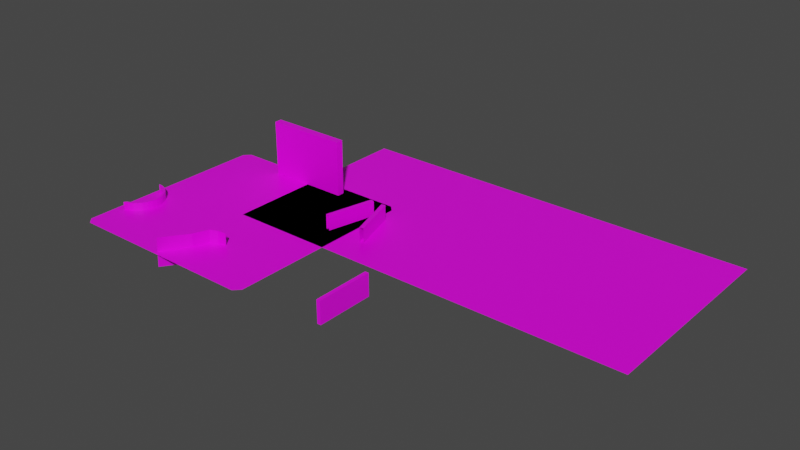 # Source: bake_wiper_texture.test.blend  (saved by Blender 2.80.75; exported with 4.5.12 LTS)
import bpy
from mathutils import Matrix  # noqa: F401  (used for matrix-valued properties, if any)

bpy.ops.wm.read_factory_settings(use_empty=True)
scene = bpy.context.scene
scene.name = 'Scene_v1200'

# ---- collections
col_four_slot_wiper_system = bpy.data.collections.new('four_slot_wiper_system'); scene.collection.children.link(col_four_slot_wiper_system)
col_fake_collection = bpy.data.collections.new('fake_collection'); scene.collection.children.link(col_fake_collection)

# ---- images (referenced by path relative to the original .blend; pixels are not part of the script)
import os
ASSET_DIR = os.environ.get("B2B_ASSET_DIR", "")  # directory of the original .blend (textures are referenced by path, not embedded)
HERE = os.path.dirname(os.path.abspath(__file__))  # packed textures are extracted next to this script under _unpacked/

def load_image(name, relpath, width, height, colorspace="sRGB"):
    """Load a texture the original file referenced (path relative to the .blend, or extracted next to this script)."""
    p = next((c for c in (os.path.join(HERE, relpath), os.path.join(ASSET_DIR, relpath)) if relpath and os.path.exists(c)), "")
    if p:
        img = bpy.data.images.load(p, check_existing=True)
        img.name = name
    else:  # same state as the original file: an image datablock whose file is absent (Cycles renders it pink)
        img = bpy.data.images.new(name, width, height)
        img.source = "FILE"
        img.filepath = "//" + (relpath or name)
    img.colorspace_settings.name = colorspace
    return img
img_wiper_two_slot_system = load_image('wiper_two_slot_system', 'two_slot_textures/wiper_two_slot_system.png', 1024, 1024, 'sRGB')
img_wiper_four_slot_system = load_image('wiper_four_slot_system', 'four_slot_textures/wiper_four_slot_system.png', 1024, 1024, 'sRGB')

# ---- materials (node trees are filled in below, after node groups)
mat_material_two_slot = bpy.data.materials.new('Material_two_slot')
mat_material_two_slot.alpha_threshold = 0.0
mat_material_two_slot.line_color = (0.0, 0.0, 0.0, 1.0)
mat_material_four_slot = bpy.data.materials.new('Material_four_slot')
mat_material_four_slot.alpha_threshold = 0.0
mat_material_four_slot.line_color = (0.0, 0.0, 0.0, 1.0)

# ---- material node trees
mat_material_two_slot.use_nodes = True; mat_material_two_slot.node_tree.nodes.clear()
_N = mat_material_two_slot.node_tree.nodes; _L = mat_material_two_slot.node_tree.links
n0 = _N.new('ShaderNodeOutputMaterial'); n0.name = 'Material Output'; n0.location = (300, 300)
n1 = _N.new('ShaderNodeBsdfPrincipled'); n1.name = 'Principled BSDF'; n1.location = (-13, 301)
n1.distribution = 'GGX'
n1.subsurface_method = 'BURLEY'
n1.inputs[2].default_value = 0.4
n1.inputs[3].default_value = 1.45
n1.inputs[27].default_value = (0.0, 0.0, 0.0, 1.0)
n1.inputs[28].default_value = 1.0
n2 = _N.new('ShaderNodeTexImage'); n2.name = 'Image Texture'; n2.location = (-322, 276)
n2.image = img_wiper_two_slot_system
_L.new(n2.outputs[0], n1.inputs[0])
_L.new(n1.outputs[0], n0.inputs[0])
n0.is_active_output = True
mat_material_four_slot.use_nodes = True; mat_material_four_slot.node_tree.nodes.clear()
_N = mat_material_four_slot.node_tree.nodes; _L = mat_material_four_slot.node_tree.links
n0 = _N.new('ShaderNodeOutputMaterial'); n0.name = 'Material Output'; n0.location = (300, 300)
n1 = _N.new('ShaderNodeBsdfPrincipled'); n1.name = 'Principled BSDF'; n1.location = (10, 300)
n1.distribution = 'GGX'
n1.subsurface_method = 'BURLEY'
n1.inputs[2].default_value = 0.4
n1.inputs[3].default_value = 1.45
n1.inputs[27].default_value = (0.0, 0.0, 0.0, 1.0)
n1.inputs[28].default_value = 1.0
n2 = _N.new('ShaderNodeTexImage'); n2.name = 'Image Texture'; n2.location = (-322, 276)
n2.image = img_wiper_four_slot_system
_L.new(n1.outputs[0], n0.inputs[0])
_L.new(n2.outputs[0], n1.inputs[0])
n0.is_active_output = True

# ---- world
world_world = bpy.data.worlds.new('World'); scene.world = world_world
world_world.use_nodes = True; world_world.node_tree.nodes.clear()
_N = world_world.node_tree.nodes; _L = world_world.node_tree.links
n0 = _N.new('ShaderNodeOutputWorld'); n0.name = 'World Output'; n0.location = (300, 300)
n1 = _N.new('ShaderNodeBackground'); n1.name = 'Background'; n1.location = (10, 300)
n1.inputs[0].default_value = (0.05088, 0.05088, 0.05088, 1.0)
_L.new(n1.outputs[0], n0.inputs[0])
n0.is_active_output = True
world_world.color = (0.05088, 0.05088, 0.05088)
world_world.use_sun_shadow = False
world_world.sun_shadow_jitter_overblur = 0.0

# ---- meshes
me_plane_002 = bpy.data.meshes.new('Plane.002')
me_plane_002.from_pydata([(0.0, 0.0, 0.0), (4.0, 0.0, 0.0), (0.0, 2.0, 0.0), (4.0, 2.0, 0.0)], [], [(0, 1, 3, 2)])
_uv = me_plane_002.uv_layers.new(name='UVMap')
_uv.uv.foreach_set('vector', [1.371e-07, 1.0, 0.0, 1.49e-07, 0.9201, 0.0, 0.9201, 1.0])
me_plane_002.materials.append(mat_material_two_slot)
me_plane_002.use_remesh_preserve_volume = False
me_plane_002.use_remesh_preserve_attributes = False
me_plane_002.use_mirror_vertex_groups = False
me_plane_002.update()
me_plane_003 = bpy.data.meshes.new('Plane.003')
me_plane_003.from_pydata([(0.2532, 7.451e-09, -0.02523), (0.7468, 7.451e-09, -0.02523), (0.2532, -7.451e-09, 0.1484), (0.7468, -7.451e-09, 0.1484), (0.2532, -0.03847, 0.1484), (0.2532, -0.03847, -0.02523), (0.7468, -0.03847, -0.02523), (0.7468, -0.03847, 0.1484)], [], [(0, 2, 3, 1), (5, 6, 7, 4), (3, 2, 4, 7), (0, 1, 6, 5)])
_uv = me_plane_003.uv_layers.new(name='UVMap')
_uv.uv.foreach_set('vector', [0.004961, 0.1854, 0.004961, 0.2813, 0.0013, 0.2813, 0.0013, 0.1854, 0.001564, 0.3077, 0.005444, 0.3077, 0.005444, 0.4093, 0.001564, 0.4093, 0.005, 1.136e-07, 0.005, 1.0, 0.000633, 1.006, 0.0006328, 0.006201, 5.96e-08, 1.0, -1.192e-07, 0.0, 0.005, 0.0, 0.005, 1.0])
me_plane_003.materials.append(mat_material_two_slot)
me_plane_003.use_remesh_preserve_volume = False
me_plane_003.use_remesh_preserve_attributes = False
me_plane_003.use_mirror_vertex_groups = False
me_plane_003.update()
me_plane = bpy.data.meshes.new('Plane')
me_plane.from_pydata([(-0.9407, -1.0, 0.0), (-1.0, -0.9407, 0.0), (1.0, -0.9407, 0.0), (0.9407, -1.0, 0.0), (-0.9407, 1.0, 0.0), (-1.0, 0.9407, 0.0), (0.9407, 1.0, 0.0), (1.0, 0.9407, 0.0)], [], [(1, 0, 3, 2, 7, 6, 4, 5)])
_uv = me_plane.uv_layers.new(name='UVMap')
_uv.uv.foreach_set('vector', [0.02963, 1.0, 1.49e-07, 0.9704, 0.0, 0.02963, 0.02963, 1.49e-07, 0.9704, 0.0, 1.0, 0.02963, 1.0, 0.9704, 0.9704, 1.0])
me_plane.materials.append(mat_material_four_slot)
me_plane.use_remesh_preserve_volume = False
me_plane.use_remesh_preserve_attributes = False
me_plane.use_mirror_vertex_groups = False
me_plane.update()
me_cube_002 = bpy.data.meshes.new('Cube.002')
me_cube_002.from_pydata([(-0.404, 0.03653, -0.001573), (-0.404, 0.03653, 0.5468), (0.404, 0.03653, -0.001573), (0.404, 0.03653, 0.5468), (-0.404, -0.03653, -0.001573), (-0.404, -0.03653, 0.5468), (0.404, -0.03653, -0.001573), (0.404, -0.03653, 0.5468)], [], [(0, 1, 3, 2), (2, 3, 7, 6), (6, 7, 5, 4), (4, 5, 1, 0), (2, 6, 4, 0), (7, 3, 1, 5)])
_uv = me_cube_002.uv_layers.new(name='UVMap')
_uv.uv.foreach_set('vector', [0.2904, 0.8678, 0.1862, 0.8678, 0.1862, 0.6836, 0.2904, 0.6836, 0.332, 0.6836, 0.332, 0.8086, 0.3182, 0.8086, 0.3182, 0.6836, 0.08203, 0.6836, 0.1862, 0.6836, 0.1862, 0.8678, 0.08203, 0.8678, 0.332, 0.8086, 0.332, 0.9336, 0.3182, 0.9336, 0.3182, 0.8086, 0.2904, 0.6836, 0.3043, 0.6836, 0.3043, 0.8678, 0.2904, 0.8678, 0.3043, 0.6836, 0.3182, 0.6836, 0.3182, 0.8678, 0.3043, 0.8678])
me_cube_002.materials.append(mat_material_four_slot)
me_cube_002.use_remesh_preserve_volume = False
me_cube_002.use_remesh_preserve_attributes = False
me_cube_002.use_mirror_vertex_groups = False
me_cube_002.update()
me_circle = bpy.data.meshes.new('Circle')
me_circle.from_pydata([(0.2843, 0.3349, -0.003627), (0.2448, 0.3116, -0.003627), (0.2107, 0.2809, -0.003627), (0.1831, 0.2442, -0.003627), (0.1633, 0.2029, -0.003627), (0.1519, 0.1584, -0.003627), (0.1494, 0.1126, -0.003627), (0.1559, 0.06721, -0.003627), (0.5953, 0.2217, -0.003627), (0.5719, 0.2612, -0.003627), (0.5413, 0.2954, -0.003627), (0.5046, 0.3229, -0.003627), (0.4633, 0.3428, -0.003627), (0.4188, 0.3541, -0.003627), (0.373, 0.3566, -0.003627), (0.3276, 0.3502, -0.003627), (0.2565, 0.2956, -0.003627), (0.2927, 0.317, -0.003627), (0.2253, 0.2676, -0.003627), (0.2001, 0.234, -0.003627), (0.1819, 0.1961, -0.003627), (0.1715, 0.1554, -0.003627), (0.1692, 0.1135, -0.003627), (0.172, 0.09375, -0.003627), (0.556, 0.2495, -0.003627), (0.5661, 0.2324, -0.003627), (0.528, 0.2808, -0.003627), (0.4944, 0.306, -0.003627), (0.4565, 0.3242, -0.003627), (0.4158, 0.3346, -0.003627), (0.3739, 0.3369, -0.003627), (0.3323, 0.3309, -0.003627), (0.2565, 0.2956, 0.07669), (0.2927, 0.317, 0.07669), (0.2253, 0.2676, 0.07669), (0.2001, 0.234, 0.07669), (0.1819, 0.1961, 0.07669), (0.1715, 0.1554, 0.07669), (0.1692, 0.1135, 0.07669), (0.172, 0.09375, 0.07669), (0.556, 0.2495, 0.07669), (0.5661, 0.2324, 0.07669), (0.528, 0.2808, 0.07669), (0.4944, 0.306, 0.07669), (0.4565, 0.3242, 0.07669), (0.4158, 0.3346, 0.07669), (0.3739, 0.3369, 0.07669), (0.3323, 0.3309, 0.07669), (0.2448, 0.3116, 0.07669), (0.2843, 0.3349, 0.07669), (0.2107, 0.2809, 0.07669), (0.1831, 0.2442, 0.07669), (0.1633, 0.2029, 0.07669), (0.1519, 0.1584, 0.07669), (0.1494, 0.1126, 0.07669), (0.1559, 0.06721, 0.07669), (0.5719, 0.2612, 0.07669), (0.5953, 0.2217, 0.07669), (0.5413, 0.2954, 0.07669), (0.5046, 0.3229, 0.07669), (0.4633, 0.3428, 0.07669), (0.4188, 0.3541, 0.07669), (0.373, 0.3566, 0.07669), (0.3276, 0.3502, 0.07669)], [], [(33, 47, 63, 49), (47, 46, 62, 63), (46, 45, 61, 62), (45, 44, 60, 61), (44, 43, 59, 60), (43, 42, 58, 59), (42, 40, 56, 58), (40, 41, 57, 56), (39, 38, 54, 55), (38, 37, 53, 54), (37, 36, 52, 53), (36, 35, 51, 52), (35, 34, 50, 51), (34, 32, 48, 50), (16, 1, 0, 17), (18, 2, 1, 16), (19, 3, 2, 18), (20, 4, 3, 19), (21, 5, 4, 20), (22, 6, 5, 21), (23, 7, 6, 22), (24, 9, 8, 25), (26, 10, 9, 24), (27, 11, 10, 26), (28, 12, 11, 27), (29, 13, 12, 28), (30, 14, 13, 29), (31, 15, 14, 30), (17, 0, 15, 31), (32, 33, 49, 48), (25, 8, 57, 41), (17, 31, 47, 33), (13, 14, 62, 61), (18, 16, 32, 34), (14, 15, 63, 62), (19, 18, 34, 35), (0, 1, 48, 49), (15, 0, 49, 63), (20, 19, 35, 36), (1, 2, 50, 48), (21, 20, 36, 37), (2, 3, 51, 50), (22, 21, 37, 38), (3, 4, 52, 51), (23, 22, 38, 39), (4, 5, 53, 52), (24, 25, 41, 40), (5, 6, 54, 53), (26, 24, 40, 42), (6, 7, 55, 54), (27, 26, 42, 43), (8, 9, 56, 57), (28, 27, 43, 44), (9, 10, 58, 56), (29, 28, 44, 45), (10, 11, 59, 58), (7, 23, 39, 55), (30, 29, 45, 46), (11, 12, 60, 59), (31, 30, 46, 47), (12, 13, 61, 60), (16, 17, 33, 32)])
_uv = me_circle.uv_layers.new(name='UVMap')
_uv.uv.foreach_set('vector', [0.03392, 0.3687, 0.03392, 0.4417, 2.567e-08, 0.4451, 0.0, 0.3653, 0.03392, 0.4417, 0.04804, 0.5134, 0.01542, 0.5234, 2.567e-08, 0.4451, 0.04804, 0.5134, 0.07572, 0.5809, 0.04566, 0.5971, 0.01542, 0.5234, 0.07572, 0.5809, 0.1159, 0.6417, 0.08956, 0.6635, 0.04566, 0.5971, 0.1159, 0.6417, 0.1671, 0.6933, 0.1454, 0.7199, 0.08956, 0.6635, 0.1671, 0.6933, 0.2272, 0.7339, 0.2111, 0.7643, 0.1454, 0.7199, 0.2272, 0.7339, 0.294, 0.7619, 0.2841, 0.7948, 0.2111, 0.7643, 0.294, 0.7619, 0.3277, 0.7686, 0.3617, 0.8104, 0.2841, 0.7948, 0.3277, 0.04175, 0.294, 0.04852, 0.2841, 0.01557, 0.3617, 0.0, 0.294, 0.04852, 0.2272, 0.07648, 0.2111, 0.04612, 0.2841, 0.01557, 0.2272, 0.07648, 0.1671, 0.1171, 0.1454, 0.09046, 0.2111, 0.04612, 0.1671, 0.1171, 0.1159, 0.1687, 0.08956, 0.1469, 0.1454, 0.09046, 0.1159, 0.1687, 0.07572, 0.2295, 0.04566, 0.2133, 0.08956, 0.1469, 0.07572, 0.2295, 0.04804, 0.297, 0.01542, 0.287, 0.04566, 0.2133, 0.03858, 0.2718, 0.02227, 0.2768, 0.01456, 0.2377, 0.03153, 0.236, 0.05242, 0.3056, 0.03739, 0.3137, 0.02227, 0.2768, 0.03858, 0.2718, 0.07252, 0.3359, 0.05934, 0.3469, 0.03739, 0.3137, 0.05242, 0.3056, 0.0981, 0.3618, 0.08728, 0.3751, 0.05934, 0.3469, 0.07252, 0.3359, 0.1282, 0.3821, 0.1201, 0.3972, 0.08728, 0.3751, 0.0981, 0.3618, 0.1616, 0.396, 0.1566, 0.4125, 0.1201, 0.3972, 0.1282, 0.3821, 0.1784, 0.3994, 0.1954, 0.4203, 0.1566, 0.4125, 0.1616, 0.396, 0.1616, 0.03936, 0.1566, 0.02289, 0.1954, 0.0151, 0.1784, 0.03598, 0.1282, 0.05334, 0.1201, 0.03816, 0.1566, 0.02289, 0.1616, 0.03936, 0.0981, 0.07364, 0.08728, 0.06033, 0.1201, 0.03816, 0.1282, 0.05334, 0.07252, 0.09947, 0.05934, 0.08855, 0.08728, 0.06033, 0.0981, 0.07364, 0.05242, 0.1298, 0.03739, 0.1217, 0.05934, 0.08855, 0.07252, 0.09947, 0.03858, 0.1636, 0.02227, 0.1586, 0.03739, 0.1217, 0.05242, 0.1298, 0.03153, 0.1994, 0.01456, 0.1977, 0.02227, 0.1586, 0.03858, 0.1636, 0.03153, 0.236, 0.01456, 0.2377, 0.01456, 0.1977, 0.03153, 0.1994, 0.04804, 0.297, 0.03392, 0.3687, 0.0, 0.3653, 0.01542, 0.287, 0.05693, 0.8104, 0.1088, 0.8104, 0.1088, 0.9501, 0.05693, 0.9501, 1.0, 0.05864, 1.0, 0.1246, 0.8617, 0.1246, 0.8617, 0.05864, 0.8617, 0.2748, 0.8617, 0.3546, 0.7233, 0.3546, 0.7233, 0.2748, 0.8617, 0.94, 0.8617, 1.0, 0.7233, 1.0, 0.7233, 0.94, 0.8617, 0.3546, 0.8617, 0.4329, 0.7233, 0.4329, 0.7233, 0.3546, 0.8617, 0.8731, 0.8617, 0.94, 0.7233, 0.94, 0.7233, 0.8731, 0.8617, 0.5067, 0.8617, 0.573, 0.7233, 0.573, 0.7233, 0.5067, 0.8617, 0.4329, 0.8617, 0.5067, 0.7233, 0.5067, 0.7233, 0.4329, 0.8617, 0.8017, 0.8617, 0.8731, 0.7233, 0.8731, 0.7233, 0.8017, 1.0, 0.5265, 1.0, 0.5882, 0.8617, 0.5882, 0.8617, 0.5265, 0.8617, 0.7286, 0.8617, 0.8017, 0.7233, 0.8017, 0.7233, 0.7286, 1.0, 0.5882, 1.0, 0.6586, 0.8617, 0.6586, 0.8617, 0.5882, 0.8617, 0.6567, 0.8617, 0.7286, 0.7233, 0.7286, 0.7233, 0.6567, 1.0, 0.6586, 1.0, 0.735, 0.8617, 0.735, 0.8617, 0.6586, 0.8617, 0.6244, 0.8617, 0.6567, 0.7233, 0.6567, 0.7233, 0.6244, 1.0, 0.735, 1.0, 0.8144, 0.8617, 0.8144, 0.8617, 0.735, 0.1088, 0.8104, 0.1354, 0.8104, 0.1354, 0.9501, 0.1088, 0.9501, 1.0, 0.8144, 1.0, 0.8939, 0.8617, 0.8939, 0.8617, 0.8144, 1.0, 0.4723, 1.0, 0.5265, 0.8617, 0.5265, 0.8617, 0.4723, 1.0, 0.8939, 1.0, 0.9702, 0.8617, 0.9702, 0.8617, 0.8939, 1.0, 0.4096, 1.0, 0.4723, 0.8617, 0.4723, 0.8617, 0.4096, 0.05693, 0.9501, 0.0, 0.9501, 0.0, 0.8104, 0.05693, 0.8104, 1.0, 0.3408, 1.0, 0.4096, 0.8617, 0.4096, 0.8617, 0.3408, 0.8617, 0.0, 0.8617, 0.05644, 0.7233, 0.05644, 0.7233, 0.0, 1.0, 0.2685, 1.0, 0.3408, 0.8617, 0.3408, 0.8617, 0.2685, 0.8617, 0.05644, 0.8617, 0.1228, 0.7233, 0.1228, 0.7233, 0.05644, 0.8617, 0.573, 0.8617, 0.6244, 0.7233, 0.6244, 0.7233, 0.573, 1.0, 0.1955, 1.0, 0.2685, 0.8617, 0.2685, 0.8617, 0.1955, 0.8617, 0.1228, 0.8617, 0.1965, 0.7233, 0.1965, 0.7233, 0.1228, 1.0, 0.1246, 1.0, 0.1955, 0.8617, 0.1955, 0.8617, 0.1246, 0.8617, 0.1965, 0.8617, 0.2748, 0.7233, 0.2748, 0.7233, 0.1965, 1.0, 0.0, 1.0, 0.05864, 0.8617, 0.05864, 0.8617, 2.592e-08])
me_circle.materials.append(mat_material_four_slot)
me_circle.use_remesh_preserve_volume = False
me_circle.use_remesh_preserve_attributes = False
me_circle.use_mirror_vertex_groups = False
me_circle.update()
me_plane_001 = bpy.data.meshes.new('Plane.001')
me_plane_001.from_pydata([(0.003521, 0.006724, -0.04897), (-0.1857, 0.5575, -0.04897), (0.003521, 0.006724, 0.2545), (-0.1857, 0.5575, 0.2545), (-0.1233, 0.2786, -0.04897), (-0.1233, 0.2786, 0.2545), (-0.2171, 0.4075, -0.04897), (-0.2171, 0.4075, 0.2545), (-0.2184, 0.4825, -0.04897), (-0.2184, 0.4825, 0.2545), (-0.2244, 0.4837, -0.04897), (-0.2244, 0.4837, 0.2545), (-0.1912, 0.5599, 0.2545), (-0.1912, 0.5599, -0.04897), (-0.001917, 0.004189, -0.04897), (-0.001917, 0.004189, 0.2545), (-0.1285, 0.2756, 0.2545), (-0.1285, 0.2756, -0.04897), (-0.223, 0.4055, 0.2545), (-0.223, 0.4055, -0.04897)], [], [(8, 1, 3, 9), (0, 4, 5, 2), (4, 6, 7, 5), (6, 8, 9, 7), (10, 11, 12, 13), (14, 15, 16, 17), (17, 16, 18, 19), (19, 18, 11, 10), (9, 3, 12, 11), (1, 8, 10, 13), (7, 9, 11, 18), (5, 7, 18, 16), (3, 1, 13, 12), (2, 5, 16, 15), (8, 6, 19, 10), (0, 2, 15, 14), (6, 4, 17, 19), (4, 0, 14, 17)])
_uv = me_plane_001.uv_layers.new(name='UVMap')
_uv.uv.foreach_set('vector', [0.809, 0.1916, 0.8115, 0.1916, 0.8115, 0.203, 0.809, 0.203, 0.821, 0.172, 0.821, 0.1832, 0.809, 0.1832, 0.809, 0.172, 0.821, 0.1832, 0.821, 0.189, 0.809, 0.189, 0.809, 0.1832, 0.821, 0.189, 0.821, 0.1916, 0.809, 0.1916, 0.809, 0.189, 0.809, 0.1743, 0.797, 0.1743, 0.797, 0.172, 0.809, 0.172, 0.809, 0.194, 0.797, 0.194, 0.797, 0.1828, 0.809, 0.1828, 0.809, 0.1828, 0.797, 0.1828, 0.797, 0.177, 0.809, 0.177, 0.809, 0.177, 0.797, 0.177, 0.797, 0.1743, 0.809, 0.1743, 0.9066, 0.2271, 0.9277, 0.249, 0.926, 0.2505, 0.9045, 0.2282, 0.8277, 0.1722, 0.8255, 0.1745, 0.8253, 0.1743, 0.8275, 0.172, 0.8977, 0.2012, 0.9066, 0.2271, 0.9045, 0.2282, 0.8953, 0.2013, 0.9156, 0.1459, 0.8977, 0.2012, 0.8953, 0.2013, 0.9134, 0.1455, 0.8277, 0.1947, 0.8277, 0.1834, 0.8279, 0.1834, 0.8279, 0.1947, 0.9277, 0.03773, 0.9156, 0.1459, 0.9134, 0.1455, 0.9254, 0.0375, 0.8255, 0.1745, 0.8246, 0.1771, 0.8244, 0.1771, 0.8253, 0.1743, 0.828, 0.172, 0.828, 0.1834, 0.8277, 0.1834, 0.8277, 0.172, 0.8246, 0.1771, 0.8265, 0.1828, 0.8262, 0.1829, 0.8244, 0.1771, 0.8265, 0.1828, 0.8277, 0.194, 0.8275, 0.194, 0.8262, 0.1829])
me_plane_001.materials.append(mat_material_four_slot)
me_plane_001.use_remesh_preserve_volume = False
me_plane_001.use_remesh_preserve_attributes = False
me_plane_001.use_mirror_vertex_groups = False
me_plane_001.update()
me_cube_003 = bpy.data.meshes.new('Cube.003')
me_cube_003.from_pydata([(-0.3793, 0.2148, -0.1566), (-0.3793, 0.2148, 0.0623), (-0.3793, 0.2516, -0.1566), (-0.3793, 0.2516, 0.0623), (0.1873, 0.2148, -0.1566), (0.1873, 0.2148, 0.0623), (0.1873, 0.2516, -0.1566), (0.1873, 0.2516, 0.0623)], [], [(0, 1, 3, 2), (2, 3, 7, 6), (6, 7, 5, 4), (4, 5, 1, 0), (2, 6, 4, 0), (7, 3, 1, 5)])
_uv = me_cube_003.uv_layers.new(name='UVMap')
_uv.uv.foreach_set('vector', [0.9598, 0.9197, 0.9598, 0.8231, 0.9766, 0.8231, 0.9766, 0.9197, 0.8264, 0.7266, 0.9262, 0.7266, 0.9262, 0.9766, 0.8264, 0.9766, 0.9598, 0.8231, 0.9598, 0.7266, 0.9766, 0.7266, 0.9766, 0.8231, 0.7266, 0.7266, 0.8264, 0.7266, 0.8264, 0.9766, 0.7266, 0.9766, 0.943, 0.9766, 0.943, 0.7266, 0.9598, 0.7266, 0.9598, 0.9766, 0.943, 0.7266, 0.943, 0.9766, 0.9262, 0.9766, 0.9262, 0.7266])
me_cube_003.materials.append(mat_material_four_slot)
me_cube_003.use_remesh_preserve_volume = False
me_cube_003.use_remesh_preserve_attributes = False
me_cube_003.use_mirror_vertex_groups = False
me_cube_003.update()
arm_armature = bpy.data.armatures.new('Armature')  # bones are not reproduced

# ---- objects
ob_thin_windshield = bpy.data.objects.new('thin_windshield', me_plane_002)
ob_thin_wiper_1 = bpy.data.objects.new('thin_wiper_1', me_plane_003)
ob_thin_wiper_2 = bpy.data.objects.new('thin_wiper_2', me_plane_003)
ob_two_slot_wiper_system = bpy.data.objects.new('two_slot_wiper_system', None)
ob_windshield = bpy.data.objects.new('windshield', me_plane)
ob_wiper_4_center_up_flat = bpy.data.objects.new('wiper_4_center_up_flat', me_cube_002)
ob_wiper_3_left_down = bpy.data.objects.new('wiper_3_left_down', me_circle)
ob_wiper_2_left_right_hook = bpy.data.objects.new('wiper_2_left_right_hook', me_plane_001)
ob_wiper_1_right_up_by_arm = bpy.data.objects.new('wiper_1_right_up_by_arm', me_cube_003)
ob_armature = bpy.data.objects.new('Armature', arm_armature)

# ---- transforms, parenting, visibility, modifiers, constraints
ob_thin_windshield.parent = ob_two_slot_wiper_system
ob_thin_windshield.location = (0.0, 0.0, 0.0)
ob_thin_windshield.lineart.crease_threshold = 0.0
ob_thin_wiper_1.parent = ob_two_slot_wiper_system
ob_thin_wiper_1.location = (1.0, 1.0, 0.0)
ob_thin_wiper_1.rotation_euler = (0.0, 0.0, -1.261)
ob_thin_wiper_1.lineart.crease_threshold = 0.0
ob_thin_wiper_2.parent = ob_two_slot_wiper_system
ob_thin_wiper_2.location = (1.0, 1.0, 0.0)
ob_thin_wiper_2.rotation_euler = (0.0, 0.0, 4.483)
ob_thin_wiper_2.lineart.crease_threshold = 0.0
ob_two_slot_wiper_system.location = (0.0, 0.0, 0.0)
ob_two_slot_wiper_system.lineart.crease_threshold = 0.0
ob_windshield.location = (0.0, 0.0, 0.0)
ob_windshield.lineart.crease_threshold = 0.0
ob_wiper_4_center_up_flat.location = (0.0, 0.8927, 0.0)
ob_wiper_4_center_up_flat.lineart.crease_threshold = 0.0
ob_wiper_3_left_down.location = (-1.0, 0.0, 0.0)
ob_wiper_3_left_down.rotation_euler = (0.0, 0.0, -1.799)
ob_wiper_3_left_down.lineart.crease_threshold = 0.0
ob_wiper_2_left_right_hook.location = (-0.05126, -0.9622, -0.1069)
ob_wiper_2_left_right_hook.rotation_euler = (-0.07538, 0.09557, -1.009)
ob_wiper_2_left_right_hook.lineart.crease_threshold = 0.0
ob_wiper_1_right_up_by_arm.parent = ob_armature
ob_wiper_1_right_up_by_arm.matrix_parent_inverse = Matrix(((0.0, 1.0, 0.0, -0.0), (-1.0, 0.0, -0.0, -1.0), (0.0, 0.0, 1.0, -0.0), (-0.0, 0.0, -0.0, 1.0)))
ob_wiper_1_right_up_by_arm.location = (-1.085, -0.2412, 0.1119)
ob_wiper_1_right_up_by_arm.lineart.crease_threshold = 0.0
ob_armature.location = (1.8, -0.77, 0.0)
ob_armature.lineart.crease_threshold = 0.0

# ---- collection membership
scene.collection.objects.link(ob_thin_windshield)
scene.collection.objects.link(ob_thin_wiper_1)
scene.collection.objects.link(ob_thin_wiper_2)
scene.collection.objects.link(ob_two_slot_wiper_system)
col_four_slot_wiper_system.objects.link(ob_windshield)
col_four_slot_wiper_system.objects.link(ob_wiper_4_center_up_flat)
col_four_slot_wiper_system.objects.link(ob_wiper_3_left_down)
col_four_slot_wiper_system.objects.link(ob_wiper_2_left_right_hook)
col_four_slot_wiper_system.objects.link(ob_wiper_1_right_up_by_arm)
col_four_slot_wiper_system.objects.link(ob_armature)

# ---- scene / render settings (as saved in the file)
scene.frame_start = 1; scene.frame_end = 250; scene.frame_set(230)
scene.render.engine = 'CYCLES'
scene.cycles.use_denoising = False
scene.cycles.samples = 128
scene.cycles.sampling_pattern = 'TABULATED_SOBOL'
scene.cycles.use_adaptive_sampling = False
scene.cycles.use_light_tree = False
scene.view_settings.view_transform = 'Filmic'
bpy.context.view_layer.update()

# ---- added for rendering (the .blend has no active camera and no usable light): camera, sun
cam_auto = bpy.data.cameras.new('AutoCamera')
cam_auto.lens = 50.0
cam_auto.sensor_width = 36.0
cam_auto.clip_end = 1000.0
ob_auto_camera = bpy.data.objects.new('AutoCamera', cam_auto)
scene.collection.objects.link(ob_auto_camera)
ob_auto_camera.location = (6.95872, -6.09199, 4.56917)
ob_auto_camera.rotation_euler = (1.09748, -7.21219e-08, 0.694738)
scene.camera = ob_auto_camera
light_auto_sun = bpy.data.lights.new('AutoSun', 'SUN')
light_auto_sun.energy = 3.0
light_auto_sun.angle = 0.0523599
ob_auto_sun = bpy.data.objects.new('AutoSun', light_auto_sun)
scene.collection.objects.link(ob_auto_sun)
ob_auto_sun.rotation_euler = (0.872665, 0.174533, 0.523599)
bpy.context.view_layer.update()
